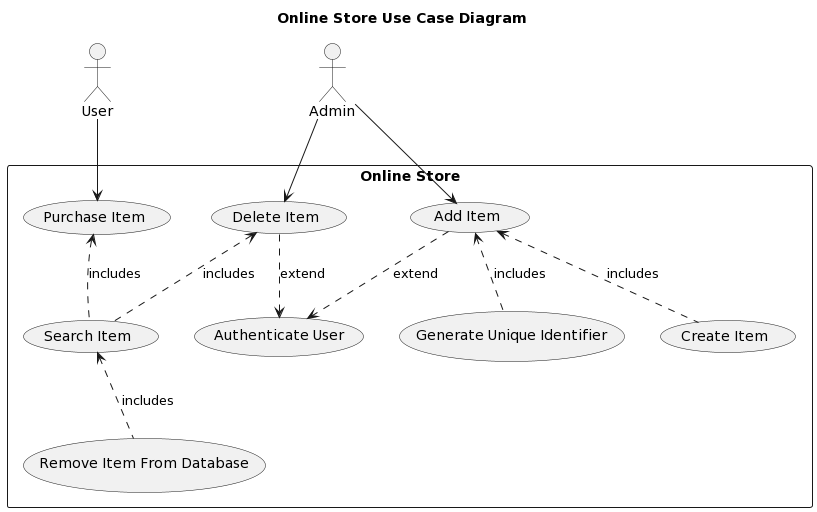

The diagram above was rendered by PlantUML. Its source (embedded in the PNG):
@startuml
title Online Store Use Case Diagram

actor User
actor Admin

rectangle "Online Store" {
    User --> (Purchase Item)

    Admin --> (Delete Item)
    Admin --> (Add Item)

    (Add Item) ..> (Authenticate User) : extend
    (Add Item) <.. (Generate Unique Identifier) : includes
    (Add Item) <.. (Create Item) : includes

    (Delete Item) ..> (Authenticate User) : extend
    (Delete Item) <.. (Search Item) : includes
    (Search Item) <.. (Remove Item From Database) : includes

    (Purchase Item) <.. (Search Item) : includes

}
@enduml